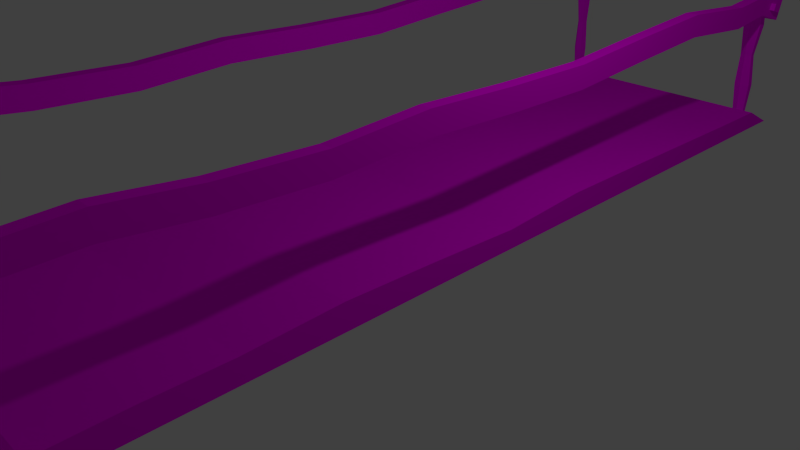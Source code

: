 # Source: Bridge.blend  (saved by Blender 2.73.0; exported with 4.5.12 LTS)
import bpy
from mathutils import Matrix  # noqa: F401  (used for matrix-valued properties, if any)

bpy.ops.wm.read_factory_settings(use_empty=True)
scene = bpy.context.scene
scene.name = 'Scene'

# ---- collections
col_collection_1 = bpy.data.collections.new('Collection 1'); scene.collection.children.link(col_collection_1)

# ---- images (referenced by path relative to the original .blend; pixels are not part of the script)
import os
ASSET_DIR = os.environ.get("B2B_ASSET_DIR", "")  # directory of the original .blend (textures are referenced by path, not embedded)
HERE = os.path.dirname(os.path.abspath(__file__))  # packed textures are extracted next to this script under _unpacked/

def load_image(name, relpath, width, height, colorspace="sRGB"):
    """Load a texture the original file referenced (path relative to the .blend, or extracted next to this script)."""
    p = next((c for c in (os.path.join(HERE, relpath), os.path.join(ASSET_DIR, relpath)) if relpath and os.path.exists(c)), "")
    if p:
        img = bpy.data.images.load(p, check_existing=True)
        img.name = name
    else:  # same state as the original file: an image datablock whose file is absent (Cycles renders it pink)
        img = bpy.data.images.new(name, width, height)
        img.source = "FILE"
        img.filepath = "//" + (relpath or name)
    img.colorspace_settings.name = colorspace
    return img
img_bridge_texture_psd_001 = load_image('Bridge_texture.psd.001', 'Bridge_texture.psd', 1024, 1024, 'sRGB')

# ---- materials (node trees are filled in below, after node groups)
mat_bridge = bpy.data.materials.new('Bridge')
mat_bridge.alpha_threshold = 0.0
mat_bridge.roughness = 0.5

# ---- material node trees
mat_bridge.use_nodes = True; mat_bridge.node_tree.nodes.clear()
_N = mat_bridge.node_tree.nodes; _L = mat_bridge.node_tree.links
n0 = _N.new('ShaderNodeOutputMaterial'); n0.name = 'Material Output'; n0.location = (300, 300)
n1 = _N.new('ShaderNodeBsdfDiffuse'); n1.name = 'Diffuse BSDF'; n1.location = (10, 300)
n2 = _N.new('ShaderNodeTexImage'); n2.name = 'Image Texture'; n2.location = (165, 121)
n2.width = 140
n2.image = img_bridge_texture_psd_001
_L.new(n1.outputs[0], n0.inputs[0])
_L.new(n2.outputs[0], n1.inputs[0])
n0.is_active_output = True

# ---- world
world_world = bpy.data.worlds.new('World'); scene.world = world_world
world_world.color = (0.05088, 0.05088, 0.05088)
world_world.use_sun_shadow = False
world_world.sun_shadow_jitter_overblur = 0.0
world_world.cycles.sampling_method = 'MANUAL'
world_world.cycles.sample_map_resolution = 256

# ---- cameras
cam_camera = bpy.data.cameras.new('Camera')
cam_camera.clip_end = 100.0
cam_camera.lens = 35.0
cam_camera.sensor_width = 32.0
cam_camera.sensor_height = 18.0
cam_camera.ortho_scale = 7.314
cam_camera.dof.focus_distance = 0.0

# ---- lights
light_lamp = bpy.data.lights.new('Lamp', 'POINT')
light_lamp.transmission_factor = 0.0
light_lamp.cutoff_distance = 30.0
light_lamp.energy = 100.0
light_lamp.shadow_buffer_clip_start = 1.001
light_lamp.shadow_soft_size = 0.1
light_lamp.shadow_maximum_resolution = 0.006
light_lamp.use_absolute_resolution = True
light_lamp.cycles.use_multiple_importance_sampling = False

# ---- meshes
me_cube_008 = bpy.data.meshes.new('Cube.008')
me_cube_008.from_pydata([(-1.298, 2.69, 5.835), (-1.302, 2.896, 4.404), (-1.303, 2.785, 3.463), (-1.304, 2.726, 2.293), (-1.305, 2.789, 1.123), (-1.307, 2.736, -0.04755), (-1.313, 2.712, -1.218), (-1.317, 2.79, -2.389), (-1.324, 2.855, -3.559), (-1.332, 2.751, -4.73), (-1.335, 2.669, -5.934), (-1.185, 2.537, -5.397), (-1.183, 2.809, -5.484), (-1.337, 2.396, -5.848), (-1.335, 2.466, -4.73), (-1.327, 2.57, -3.559), (-1.32, 2.504, -2.389), (-1.316, 2.426, -1.218), (-1.31, 2.45, -0.0478), (-1.308, 2.503, 1.122), (-1.307, 2.44, 2.293), (-1.306, 2.5, 3.463), (-1.305, 2.61, 4.403), (-1.304, 2.419, 5.745), (-1.343, 2.537, -5.4), (-1.177, 2.668, -5.932), (-1.173, 2.75, -4.73), (-1.165, 2.854, -3.56), (-1.158, 2.788, -2.389), (-1.154, 2.71, -1.219), (-1.149, 2.734, -0.04803), (-1.146, 2.787, 1.122), (-1.146, 2.724, 2.292), (-1.144, 2.783, 3.463), (-1.143, 2.894, 4.403), (-1.139, 2.688, 5.831), (-1.146, 2.417, 5.741), (-1.147, 2.609, 4.403), (-1.147, 2.498, 3.462), (-1.149, 2.438, 2.292), (-1.149, 2.502, 1.122), (-1.152, 2.449, -0.04828), (-1.157, 2.424, -1.219), (-1.162, 2.502, -2.389), (-1.168, 2.568, -3.56), (-1.177, 2.464, -4.731), (-1.178, 2.396, -5.846), (-1.342, 2.81, -5.486), (-1.155, 2.591, 5.242), (-1.148, 2.862, 5.332), (-1.313, 2.593, 5.246), (-1.307, 2.864, 5.336), (-1.339, 2.755, -5.659), (-1.337, 2.708, -5.808), (-1.178, 2.708, -5.806), (-1.181, 2.755, -5.657), (-1.182, 2.483, -5.57), (-1.18, 2.436, -5.72), (-1.339, 2.436, -5.722), (-1.341, 2.483, -5.573), (-1.151, 2.771, 5.302), (-1.153, 2.681, 5.272), (-1.177, 2.578, -5.903), (-1.178, 2.487, -5.874), (-1.175, 2.654, -4.73), (-1.176, 2.559, -4.731), (-1.166, 2.758, -3.56), (-1.167, 2.663, -3.56), (-1.16, 2.693, -2.389), (-1.161, 2.597, -2.389), (-1.155, 2.615, -1.219), (-1.156, 2.52, -1.219), (-1.15, 2.639, -0.04811), (-1.151, 2.544, -0.0482), (-1.147, 2.692, 1.122), (-1.148, 2.597, 1.122), (-1.147, 2.629, 2.292), (-1.148, 2.534, 2.292), (-1.145, 2.688, 3.463), (-1.146, 2.593, 3.462), (-1.144, 2.799, 4.403), (-1.145, 2.704, 4.403), (-1.141, 2.597, 5.801), (-1.144, 2.507, 5.771), (-1.3, 2.6, 5.805), (-1.302, 2.51, 5.775), (-1.303, 2.801, 4.404), (-1.304, 2.706, 4.404), (-1.304, 2.69, 3.463), (-1.305, 2.595, 3.463), (-1.305, 2.631, 2.293), (-1.306, 2.535, 2.293), (-1.306, 2.694, 1.123), (-1.307, 2.599, 1.123), (-1.308, 2.641, -0.04764), (-1.309, 2.545, -0.04772), (-1.314, 2.617, -1.218), (-1.315, 2.521, -1.218), (-1.318, 2.694, -2.389), (-1.319, 2.599, -2.389), (-1.325, 2.76, -3.559), (-1.326, 2.665, -3.559), (-1.333, 2.656, -4.73), (-1.334, 2.561, -4.73), (-1.336, 2.578, -5.906), (-1.336, 2.487, -5.877), (-1.184, 2.719, -5.455), (-1.184, 2.628, -5.426), (-1.342, 2.719, -5.457), (-1.343, 2.628, -5.429), (-1.309, 2.774, 5.306), (-1.311, 2.684, 5.276), (-1.179, 2.617, -5.777), (-1.179, 2.527, -5.749), (-1.181, 2.664, -5.628), (-1.182, 2.574, -5.599), (-1.34, 2.664, -5.63), (-1.34, 2.574, -5.602), (-1.338, 2.617, -5.78), (-1.338, 2.527, -5.751), (-1.379, 2.665, -5.631), (-1.379, 2.574, -5.602), (-1.377, 2.617, -5.78), (-1.377, 2.527, -5.752), (-1.31, 2.532, 5.423), (-1.307, 2.474, 5.59), (-1.145, 2.8, 5.51), (-1.142, 2.742, 5.676), (-1.149, 2.471, 5.586), (-1.152, 2.529, 5.42), (-1.301, 2.744, 5.68), (-1.304, 2.802, 5.513), (-1.144, 2.652, 5.646), (-1.147, 2.71, 5.48), (-1.146, 2.561, 5.616), (-1.149, 2.619, 5.45), (-1.306, 2.712, 5.483), (-1.303, 2.654, 5.65), (-1.308, 2.622, 5.453), (-1.305, 2.564, 5.62), (-1.356, 2.713, 5.485), (-1.353, 2.655, 5.651), (-1.358, 2.623, 5.455), (-1.355, 2.565, 5.621), (-1.072, 0.831, 5.467), (-1.104, 4.124, 5.412), (-0.9981, 0.831, 5.476), (-0.9536, 4.133, 5.43), (-0.9811, 0.831, 5.533), (-0.9189, 4.133, 5.547), (-1.038, 0.831, 5.581), (-1.035, 4.124, 5.645), (-1.112, 0.831, 5.572), (-1.186, 4.114, 5.626), (-1.129, 0.831, 5.515), (-1.22, 4.114, 5.51), (-1.082, 1.454, 5.434), (-1.086, 1.9, 5.458), (-1.075, 2.328, 5.417), (-1.085, 2.789, 5.424), (-1.079, 3.231, 5.444), (-1.072, 3.676, 5.413), (-0.9442, 3.686, 5.428), (-0.9641, 3.233, 5.458), (-0.9588, 2.818, 5.441), (-0.94, 2.33, 5.434), (-0.9967, 1.896, 5.469), (-0.9647, 1.454, 5.448), (-0.9148, 3.69, 5.527), (-0.9377, 3.236, 5.546), (-0.9292, 2.818, 5.541), (-0.9092, 2.346, 5.538), (-0.9762, 1.896, 5.538), (-0.9377, 1.454, 5.538), (-1.013, 3.684, 5.611), (-1.026, 3.238, 5.621), (-1.025, 2.789, 5.624), (-1.014, 2.36, 5.624), (-1.045, 1.9, 5.596), (-1.028, 1.454, 5.615), (-1.141, 3.673, 5.595), (-1.141, 3.236, 5.607), (-1.151, 2.761, 5.607), (-1.149, 2.358, 5.608), (-1.134, 1.904, 5.585), (-1.145, 1.454, 5.6), (-1.171, 3.67, 5.496), (-1.168, 3.233, 5.518), (-1.181, 2.761, 5.507), (-1.18, 2.342, 5.504), (-1.154, 1.904, 5.516), (-1.172, 1.454, 5.51), (-1.016, 0.831, -5.703), (-0.9611, 4.08, -5.735), (-1.025, 0.831, -5.629), (-0.9789, 4.089, -5.585), (-1.082, 0.831, -5.612), (-1.095, 4.089, -5.549), (-1.13, 0.831, -5.668), (-1.194, 4.08, -5.665), (-1.121, 0.831, -5.742), (-1.176, 4.07, -5.816), (-1.064, 0.831, -5.76), (-1.06, 4.07, -5.851), (-0.9827, 1.411, -5.713), (-1.007, 1.856, -5.717), (-0.9666, 2.284, -5.707), (-0.9736, 2.746, -5.716), (-0.9926, 3.187, -5.71), (-0.9617, 3.632, -5.703), (-0.9765, 3.642, -5.575), (-1.006, 3.189, -5.595), (-0.9897, 2.774, -5.59), (-0.9828, 2.286, -5.571), (-1.018, 1.852, -5.628), (-0.9965, 1.411, -5.596), (-1.075, 3.646, -5.545), (-1.095, 3.192, -5.568), (-1.089, 2.774, -5.56), (-1.086, 2.302, -5.54), (-1.087, 1.852, -5.607), (-1.087, 1.411, -5.568), (-1.159, 3.64, -5.643), (-1.17, 3.194, -5.656), (-1.173, 2.746, -5.655), (-1.173, 2.316, -5.644), (-1.145, 1.856, -5.675), (-1.163, 1.411, -5.658), (-1.145, 3.63, -5.772), (-1.156, 3.192, -5.771), (-1.156, 2.717, -5.781), (-1.157, 2.314, -5.78), (-1.134, 1.86, -5.764), (-1.15, 1.411, -5.776), (-1.046, 3.626, -5.801), (-1.068, 3.189, -5.798), (-1.057, 2.717, -5.812), (-1.054, 2.298, -5.811), (-1.066, 1.86, -5.785), (-1.059, 1.411, -5.803), (2.005, 2.656, 5.838), (1.998, 2.862, 4.406), (1.995, 2.751, 3.466), (1.991, 2.691, 2.296), (1.989, 2.755, 1.125), (1.984, 2.702, -0.04484), (1.976, 2.677, -1.215), (1.969, 2.755, -2.386), (1.96, 2.821, -3.556), (1.949, 2.717, -4.727), (1.943, 2.634, -5.932), (2.095, 2.503, -5.395), (2.096, 2.775, -5.481), (1.942, 2.362, -5.845), (1.946, 2.432, -4.727), (1.957, 2.536, -3.557), (1.966, 2.47, -2.386), (1.972, 2.392, -1.216), (1.98, 2.416, -0.04509), (1.985, 2.469, 1.125), (1.988, 2.406, 2.295), (1.992, 2.466, 3.466), (1.995, 2.576, 4.406), (1.999, 2.385, 5.748), (1.936, 2.503, -5.397), (2.102, 2.634, -5.929), (2.108, 2.715, -4.728), (2.119, 2.819, -3.557), (2.127, 2.754, -2.387), (2.134, 2.676, -1.216), (2.142, 2.7, -0.04565), (2.147, 2.753, 1.125), (2.15, 2.69, 2.295), (2.154, 2.749, 3.465), (2.157, 2.86, 4.406), (2.164, 2.653, 5.834), (2.157, 2.383, 5.744), (2.153, 2.574, 4.405), (2.151, 2.464, 3.465), (2.147, 2.404, 2.295), (2.144, 2.467, 1.124), (2.139, 2.414, -0.0459), (2.131, 2.39, -1.216), (2.124, 2.468, -2.387), (2.115, 2.534, -3.557), (2.104, 2.43, -4.728), (2.101, 2.362, -5.843), (1.938, 2.775, -5.483), (2.147, 2.557, 5.245), (2.154, 2.827, 5.335), (1.988, 2.559, 5.249), (1.995, 2.83, 5.339), (1.991, 2.517, 5.37), (1.994, 2.459, 5.537), (2.156, 2.785, 5.456), (2.159, 2.727, 5.622), (2.153, 2.456, 5.532), (2.149, 2.514, 5.366), (2.001, 2.73, 5.627), (1.998, 2.788, 5.46), (2.151, 2.737, 5.305), (2.149, 2.647, 5.275), (2.102, 2.543, -5.901), (2.101, 2.453, -5.872), (2.107, 2.62, -4.728), (2.105, 2.525, -4.728), (2.117, 2.724, -3.557), (2.116, 2.629, -3.557), (2.126, 2.658, -2.387), (2.125, 2.563, -2.387), (2.133, 2.58, -1.216), (2.132, 2.485, -1.216), (2.141, 2.605, -0.04573), (2.14, 2.509, -0.04581), (2.146, 2.658, 1.125), (2.145, 2.562, 1.124), (2.149, 2.594, 2.295), (2.148, 2.499, 2.295), (2.153, 2.654, 3.465), (2.152, 2.559, 3.465), (2.156, 2.765, 4.406), (2.155, 2.67, 4.405), (2.162, 2.563, 5.804), (2.159, 2.473, 5.774), (2.003, 2.566, 5.808), (2.001, 2.475, 5.778), (1.997, 2.767, 4.406), (1.996, 2.671, 4.406), (1.994, 2.656, 3.466), (1.993, 2.561, 3.466), (1.99, 2.596, 2.296), (1.989, 2.501, 2.295), (1.988, 2.659, 1.125), (1.986, 2.564, 1.125), (1.983, 2.606, -0.04493), (1.981, 2.511, -0.04501), (1.975, 2.582, -1.215), (1.974, 2.487, -1.216), (1.968, 2.66, -2.386), (1.967, 2.565, -2.386), (1.959, 2.726, -3.556), (1.958, 2.631, -3.557), (1.948, 2.622, -4.727), (1.947, 2.527, -4.727), (1.943, 2.544, -5.903), (1.943, 2.453, -5.874), (2.096, 2.685, -5.452), (2.095, 2.594, -5.424), (1.937, 2.685, -5.454), (1.937, 2.594, -5.426), (1.993, 2.74, 5.309), (1.991, 2.649, 5.279), (2.154, 2.695, 5.426), (2.152, 2.604, 5.396), (2.157, 2.637, 5.592), (2.155, 2.546, 5.562), (1.999, 2.639, 5.597), (1.996, 2.549, 5.567), (1.995, 2.697, 5.43), (1.993, 2.607, 5.4), (2.2, 2.695, 5.426), (2.198, 2.604, 5.396), (2.203, 2.637, 5.592), (2.201, 2.546, 5.562), (1.94, 2.725, -5.642), (1.942, 2.678, -5.792), (2.1, 2.678, -5.79), (2.098, 2.725, -5.64), (2.097, 2.453, -5.554), (2.099, 2.406, -5.704), (1.94, 2.406, -5.706), (1.938, 2.453, -5.556), (2.098, 2.634, -5.612), (2.1, 2.587, -5.761), (2.097, 2.544, -5.583), (2.099, 2.497, -5.732), (1.941, 2.588, -5.763), (1.939, 2.635, -5.614), (1.941, 2.497, -5.734), (1.939, 2.544, -5.585), (2.162, 2.634, -5.612), (2.164, 2.587, -5.761), (2.162, 2.544, -5.583), (2.163, 2.497, -5.732), (1.853, 0.831, -5.734), (1.838, 4.081, -5.796), (1.922, 0.831, -5.704), (1.977, 4.09, -5.735), (1.922, 0.831, -5.645), (1.977, 4.09, -5.614), (1.853, 0.831, -5.615), (1.838, 4.081, -5.553), (1.785, 0.831, -5.645), (1.699, 4.071, -5.614), (1.785, 0.831, -5.704), (1.699, 4.071, -5.735), (1.853, 1.412, -5.769), (1.843, 1.857, -5.746), (1.864, 2.285, -5.782), (1.853, 2.747, -5.778), (1.853, 3.188, -5.758), (1.869, 3.633, -5.786), (1.987, 3.643, -5.735), (1.959, 3.19, -5.712), (1.969, 2.775, -5.726), (1.989, 2.287, -5.728), (1.925, 1.853, -5.71), (1.962, 1.412, -5.722), (1.987, 3.647, -5.632), (1.959, 3.193, -5.62), (1.969, 2.775, -5.623), (1.989, 2.303, -5.62), (1.925, 1.853, -5.639), (1.962, 1.412, -5.627), (1.869, 3.641, -5.58), (1.853, 3.195, -5.574), (1.853, 2.747, -5.571), (1.864, 2.317, -5.566), (1.843, 1.857, -5.603), (1.853, 1.412, -5.58), (1.75, 3.631, -5.631), (1.747, 3.193, -5.62), (1.738, 2.718, -5.623), (1.739, 2.315, -5.621), (1.76, 1.861, -5.639), (1.745, 1.412, -5.627), (1.75, 3.627, -5.734), (1.747, 3.19, -5.712), (1.738, 2.718, -5.726), (1.739, 2.299, -5.729), (1.76, 1.861, -5.71), (1.745, 1.412, -5.722), (1.913, 0.831, 5.47), (1.932, 4.116, 5.409), (1.956, 0.831, 5.531), (2.02, 4.126, 5.533), (1.925, 0.831, 5.582), (1.956, 4.126, 5.637), (1.851, 0.831, 5.572), (1.806, 4.116, 5.617), (1.808, 0.831, 5.511), (1.719, 4.107, 5.493), (1.839, 0.831, 5.46), (1.782, 4.107, 5.389), (1.931, 1.447, 5.44), (1.91, 1.892, 5.454), (1.947, 2.321, 5.434), (1.936, 2.782, 5.432), (1.926, 3.224, 5.449), (1.953, 3.668, 5.433), (2.028, 3.678, 5.539), (1.992, 3.225, 5.544), (2.008, 2.81, 5.537), (2.026, 2.323, 5.546), (1.962, 1.888, 5.527), (1.999, 1.447, 5.537), (1.974, 3.682, 5.627), (1.944, 3.229, 5.623), (1.954, 2.81, 5.625), (1.97, 2.339, 5.638), (1.925, 1.888, 5.589), (1.95, 1.447, 5.617), (1.846, 3.676, 5.61), (1.83, 3.231, 5.607), (1.828, 2.782, 5.61), (1.835, 2.353, 5.619), (1.836, 1.892, 5.577), (1.833, 1.447, 5.601), (1.771, 3.666, 5.504), (1.763, 3.229, 5.512), (1.756, 2.753, 5.505), (1.757, 2.351, 5.507), (1.784, 1.896, 5.503), (1.765, 1.447, 5.505), (1.825, 3.662, 5.416), (1.811, 3.225, 5.433), (1.81, 2.753, 5.416), (1.813, 2.335, 5.415), (1.821, 1.896, 5.442), (1.814, 1.447, 5.424), (-1.28, 0.831, 5.721), (-1.28, 1.137, 4.321), (-1.28, 1.123, 3.38), (-1.28, 1.163, 2.21), (-1.28, 1.124, 1.039), (-1.28, 1.07, -0.131), (-1.28, 1.138, -1.301), (-1.28, 1.122, -2.472), (-1.28, 1.101, -3.642), (-1.28, 1.081, -4.812), (-1.28, 0.831, -5.983), (2.13, 0.831, -5.513), (2.13, 1.075, -5.513), (-1.28, 0.831, -5.983), (-1.28, 0.831, -4.812), (-1.28, 0.831, -3.642), (-1.28, 0.831, -2.472), (-1.28, 0.831, -1.301), (-1.28, 0.831, -0.131), (-1.28, 0.831, 1.039), (-1.28, 0.831, 2.21), (-1.28, 0.831, 3.38), (-1.28, 0.831, 4.321), (-1.28, 0.831, 5.721), (-1.28, 0.831, -5.513), (2.13, 0.831, -5.983), (2.13, 1.081, -4.812), (2.13, 1.101, -3.642), (2.13, 1.122, -2.472), (2.13, 1.138, -1.301), (2.13, 1.07, -0.131), (2.13, 1.124, 1.039), (2.13, 1.163, 2.21), (2.13, 1.123, 3.38), (2.13, 1.137, 4.321), (2.13, 0.831, 5.721), (2.13, 0.831, 5.721), (2.13, 0.831, 4.321), (2.13, 0.831, 3.38), (2.13, 0.831, 2.21), (2.13, 0.831, 1.039), (2.13, 0.831, -0.131), (2.13, 0.831, -1.301), (2.13, 0.831, -2.472), (2.13, 0.831, -3.642), (2.13, 0.831, -4.812), (2.13, 0.831, -5.983), (-1.28, 1.075, -5.513), (2.13, 0.831, 5.193), (2.13, 1.127, 5.193), (-1.28, 0.831, 5.193), (-1.28, 1.127, 5.193)], [], [(63, 46, 13, 105), (49, 34, 1, 51), (34, 33, 2, 1), (33, 32, 3, 2), (32, 31, 4, 3), (31, 30, 5, 4), (30, 29, 6, 5), (29, 28, 7, 6), (28, 27, 8, 7), (27, 26, 9, 8), (54, 25, 10, 53), (14, 24, 11, 45), (50, 22, 37, 48), (22, 21, 38, 37), (21, 20, 39, 38), (20, 19, 40, 39), (19, 18, 41, 40), (18, 17, 42, 41), (17, 16, 43, 42), (16, 15, 44, 43), (15, 14, 45, 44), (58, 13, 46, 57), (124, 50, 48, 129), (81, 61, 48, 37), (138, 111, 50, 124), (107, 65, 45, 11), (65, 67, 44, 45), (67, 69, 43, 44), (69, 71, 42, 43), (71, 73, 41, 42), (73, 75, 40, 41), (75, 77, 39, 40), (77, 79, 38, 39), (79, 81, 37, 38), (134, 83, 36, 128), (111, 87, 22, 50), (87, 89, 21, 22), (89, 91, 20, 21), (91, 93, 19, 20), (93, 95, 18, 19), (95, 97, 17, 18), (97, 99, 16, 17), (99, 101, 15, 16), (101, 103, 14, 15), (119, 105, 13, 58), (26, 12, 47, 9), (83, 85, 23, 36), (115, 107, 11, 56), (126, 49, 51, 131), (103, 109, 24, 14), (63, 113, 57, 46), (113, 115, 56, 57), (109, 117, 59, 24), (117, 119, 58, 59), (24, 59, 56, 11), (59, 58, 57, 56), (12, 55, 52, 47), (55, 54, 53, 52), (52, 53, 118, 116), (119, 117, 121, 123), (47, 52, 116, 108), (108, 116, 117, 109), (54, 55, 114, 112), (112, 114, 115, 113), (25, 54, 112, 62), (62, 112, 113, 63), (9, 47, 108, 102), (102, 108, 109, 103), (55, 12, 106, 114), (114, 106, 107, 115), (35, 0, 84, 82), (82, 84, 85, 83), (53, 10, 104, 118), (118, 104, 105, 119), (8, 9, 102, 100), (100, 102, 103, 101), (7, 8, 100, 98), (98, 100, 101, 99), (6, 7, 98, 96), (96, 98, 99, 97), (5, 6, 96, 94), (94, 96, 97, 95), (4, 5, 94, 92), (92, 94, 95, 93), (3, 4, 92, 90), (90, 92, 93, 91), (2, 3, 90, 88), (88, 90, 91, 89), (1, 2, 88, 86), (86, 88, 89, 87), (51, 1, 86, 110), (110, 86, 87, 111), (127, 35, 82, 132), (132, 82, 83, 134), (33, 34, 80, 78), (78, 80, 81, 79), (32, 33, 78, 76), (76, 78, 79, 77), (31, 32, 76, 74), (74, 76, 77, 75), (30, 31, 74, 72), (72, 74, 75, 73), (29, 30, 72, 70), (70, 72, 73, 71), (28, 29, 70, 68), (68, 70, 71, 69), (27, 28, 68, 66), (66, 68, 69, 67), (26, 27, 66, 64), (64, 66, 67, 65), (12, 26, 64, 106), (106, 64, 65, 107), (131, 51, 110, 136), (136, 110, 111, 138), (34, 49, 60, 80), (80, 60, 61, 81), (25, 62, 104, 10), (62, 63, 105, 104), (120, 122, 123, 121), (116, 118, 122, 120), (118, 119, 123, 122), (117, 116, 120, 121), (84, 137, 139, 85), (136, 138, 142, 140), (0, 130, 137, 84), (130, 131, 136, 137), (60, 133, 135, 61), (133, 132, 134, 135), (49, 126, 133, 60), (126, 127, 132, 133), (35, 127, 130, 0), (127, 126, 131, 130), (61, 135, 129, 48), (135, 134, 128, 129), (85, 139, 125, 23), (139, 138, 124, 125), (23, 125, 128, 36), (125, 124, 129, 128), (141, 140, 142, 143), (139, 137, 141, 143), (138, 139, 143, 142), (137, 136, 140, 141), (161, 145, 147, 162), (162, 147, 149, 168), (168, 149, 151, 174), (174, 151, 153, 180), (147, 145, 155, 153, 151, 149), (186, 155, 145, 161), (180, 153, 155, 186), (144, 146, 148, 150, 152, 154), (152, 185, 191, 154), (185, 184, 190, 191), (184, 183, 189, 190), (183, 182, 188, 189), (182, 181, 187, 188), (181, 180, 186, 187), (154, 191, 156, 144), (191, 190, 157, 156), (190, 189, 158, 157), (189, 188, 159, 158), (188, 187, 160, 159), (187, 186, 161, 160), (150, 179, 185, 152), (179, 178, 184, 185), (178, 177, 183, 184), (177, 176, 182, 183), (176, 175, 181, 182), (175, 174, 180, 181), (148, 173, 179, 150), (173, 172, 178, 179), (172, 171, 177, 178), (171, 170, 176, 177), (170, 169, 175, 176), (169, 168, 174, 175), (146, 167, 173, 148), (167, 166, 172, 173), (166, 165, 171, 172), (165, 164, 170, 171), (164, 163, 169, 170), (163, 162, 168, 169), (144, 156, 167, 146), (156, 157, 166, 167), (157, 158, 165, 166), (158, 159, 164, 165), (159, 160, 163, 164), (160, 161, 162, 163), (209, 193, 195, 210), (210, 195, 197, 216), (216, 197, 199, 222), (222, 199, 201, 228), (195, 193, 203, 201, 199, 197), (234, 203, 193, 209), (228, 201, 203, 234), (192, 194, 196, 198, 200, 202), (200, 233, 239, 202), (233, 232, 238, 239), (232, 231, 237, 238), (231, 230, 236, 237), (230, 229, 235, 236), (229, 228, 234, 235), (202, 239, 204, 192), (239, 238, 205, 204), (238, 237, 206, 205), (237, 236, 207, 206), (236, 235, 208, 207), (235, 234, 209, 208), (198, 227, 233, 200), (227, 226, 232, 233), (226, 225, 231, 232), (225, 224, 230, 231), (224, 223, 229, 230), (223, 222, 228, 229), (196, 221, 227, 198), (221, 220, 226, 227), (220, 219, 225, 226), (219, 218, 224, 225), (218, 217, 223, 224), (217, 216, 222, 223), (194, 215, 221, 196), (215, 214, 220, 221), (214, 213, 219, 220), (213, 212, 218, 219), (212, 211, 217, 218), (211, 210, 216, 217), (192, 204, 215, 194), (204, 205, 214, 215), (205, 206, 213, 214), (206, 207, 212, 213), (207, 208, 211, 212), (208, 209, 210, 211), (303, 286, 253, 345), (289, 274, 241, 291), (274, 273, 242, 241), (273, 272, 243, 242), (272, 271, 244, 243), (271, 270, 245, 244), (270, 269, 246, 245), (269, 268, 247, 246), (268, 267, 248, 247), (267, 266, 249, 248), (366, 265, 250, 365), (254, 264, 251, 285), (290, 262, 277, 288), (262, 261, 278, 277), (261, 260, 279, 278), (260, 259, 280, 279), (259, 258, 281, 280), (258, 257, 282, 281), (257, 256, 283, 282), (256, 255, 284, 283), (255, 254, 285, 284), (370, 253, 286, 369), (292, 290, 288, 297), (321, 301, 288, 277), (359, 351, 290, 292), (347, 305, 285, 251), (305, 307, 284, 285), (307, 309, 283, 284), (309, 311, 282, 283), (311, 313, 281, 282), (313, 315, 280, 281), (315, 317, 279, 280), (317, 319, 278, 279), (319, 321, 277, 278), (355, 323, 276, 296), (351, 327, 262, 290), (327, 329, 261, 262), (329, 331, 260, 261), (331, 333, 259, 260), (333, 335, 258, 259), (335, 337, 257, 258), (337, 339, 256, 257), (339, 341, 255, 256), (341, 343, 254, 255), (378, 345, 253, 370), (266, 252, 287, 249), (323, 325, 263, 276), (374, 347, 251, 368), (294, 289, 291, 299), (343, 349, 264, 254), (275, 295, 298, 240), (295, 294, 299, 298), (301, 353, 297, 288), (353, 355, 296, 297), (325, 357, 293, 263), (357, 359, 292, 293), (263, 293, 296, 276), (293, 292, 297, 296), (298, 299, 358, 356), (356, 358, 359, 357), (240, 298, 356, 324), (324, 356, 357, 325), (294, 295, 354, 352), (355, 353, 361, 363), (289, 294, 352, 300), (300, 352, 353, 301), (249, 287, 348, 342), (342, 348, 349, 343), (367, 252, 346, 372), (372, 346, 347, 374), (275, 240, 324, 322), (322, 324, 325, 323), (365, 250, 344, 376), (376, 344, 345, 378), (248, 249, 342, 340), (340, 342, 343, 341), (247, 248, 340, 338), (338, 340, 341, 339), (246, 247, 338, 336), (336, 338, 339, 337), (245, 246, 336, 334), (334, 336, 337, 335), (244, 245, 334, 332), (332, 334, 335, 333), (243, 244, 332, 330), (330, 332, 333, 331), (242, 243, 330, 328), (328, 330, 331, 329), (241, 242, 328, 326), (326, 328, 329, 327), (291, 241, 326, 350), (350, 326, 327, 351), (295, 275, 322, 354), (354, 322, 323, 355), (273, 274, 320, 318), (318, 320, 321, 319), (272, 273, 318, 316), (316, 318, 319, 317), (271, 272, 316, 314), (314, 316, 317, 315), (270, 271, 314, 312), (312, 314, 315, 313), (269, 270, 312, 310), (310, 312, 313, 311), (268, 269, 310, 308), (308, 310, 311, 309), (267, 268, 308, 306), (306, 308, 309, 307), (266, 267, 306, 304), (304, 306, 307, 305), (252, 266, 304, 346), (346, 304, 305, 347), (299, 291, 350, 358), (358, 350, 351, 359), (274, 289, 300, 320), (320, 300, 301, 321), (265, 302, 344, 250), (302, 303, 345, 344), (360, 362, 363, 361), (352, 354, 362, 360), (354, 355, 363, 362), (353, 352, 360, 361), (348, 377, 379, 349), (377, 376, 378, 379), (287, 364, 377, 348), (364, 365, 376, 377), (302, 373, 375, 303), (372, 374, 382, 380), (265, 366, 373, 302), (366, 367, 372, 373), (303, 375, 369, 286), (375, 374, 368, 369), (349, 379, 371, 264), (379, 378, 370, 371), (264, 371, 368, 251), (371, 370, 369, 368), (252, 367, 364, 287), (367, 366, 365, 364), (381, 380, 382, 383), (375, 373, 381, 383), (374, 375, 383, 382), (373, 372, 380, 381), (401, 385, 387, 402), (402, 387, 389, 408), (408, 389, 391, 414), (414, 391, 393, 420), (387, 385, 395, 393, 391, 389), (426, 395, 385, 401), (420, 393, 395, 426), (384, 386, 388, 390, 392, 394), (392, 425, 431, 394), (425, 424, 430, 431), (424, 423, 429, 430), (423, 422, 428, 429), (422, 421, 427, 428), (421, 420, 426, 427), (394, 431, 396, 384), (431, 430, 397, 396), (430, 429, 398, 397), (429, 428, 399, 398), (428, 427, 400, 399), (427, 426, 401, 400), (390, 419, 425, 392), (419, 418, 424, 425), (418, 417, 423, 424), (417, 416, 422, 423), (416, 415, 421, 422), (415, 414, 420, 421), (388, 413, 419, 390), (413, 412, 418, 419), (412, 411, 417, 418), (411, 410, 416, 417), (410, 409, 415, 416), (409, 408, 414, 415), (386, 407, 413, 388), (407, 406, 412, 413), (406, 405, 411, 412), (405, 404, 410, 411), (404, 403, 409, 410), (403, 402, 408, 409), (384, 396, 407, 386), (396, 397, 406, 407), (397, 398, 405, 406), (398, 399, 404, 405), (399, 400, 403, 404), (400, 401, 402, 403), (449, 433, 435, 450), (450, 435, 437, 456), (456, 437, 439, 462), (462, 439, 441, 468), (435, 433, 443, 441, 439, 437), (474, 443, 433, 449), (468, 441, 443, 474), (432, 434, 436, 438, 440, 442), (440, 473, 479, 442), (473, 472, 478, 479), (472, 471, 477, 478), (471, 470, 476, 477), (470, 469, 475, 476), (469, 468, 474, 475), (442, 479, 444, 432), (479, 478, 445, 444), (478, 477, 446, 445), (477, 476, 447, 446), (476, 475, 448, 447), (475, 474, 449, 448), (438, 467, 473, 440), (467, 466, 472, 473), (466, 465, 471, 472), (465, 464, 470, 471), (464, 463, 469, 470), (463, 462, 468, 469), (436, 461, 467, 438), (461, 460, 466, 467), (460, 459, 465, 466), (459, 458, 464, 465), (458, 457, 463, 464), (457, 456, 462, 463), (434, 455, 461, 436), (455, 454, 460, 461), (454, 453, 459, 460), (453, 452, 458, 459), (452, 451, 457, 458), (451, 450, 456, 457), (432, 444, 455, 434), (444, 445, 454, 455), (445, 446, 453, 454), (446, 447, 452, 453), (447, 448, 451, 452), (448, 449, 450, 451), (505, 526, 493, 490), (529, 514, 481, 531), (514, 513, 482, 481), (513, 512, 483, 482), (512, 511, 484, 483), (511, 510, 485, 484), (510, 509, 486, 485), (509, 508, 487, 486), (508, 507, 488, 487), (507, 506, 489, 488), (492, 505, 490, 527), (494, 504, 491, 525), (530, 502, 517, 528), (502, 501, 518, 517), (501, 500, 519, 518), (500, 499, 520, 519), (499, 498, 521, 520), (498, 497, 522, 521), (497, 496, 523, 522), (496, 495, 524, 523), (495, 494, 525, 524), (504, 493, 526, 491), (503, 530, 528, 516), (514, 529, 528, 517), (480, 531, 530, 503), (492, 506, 525, 491), (506, 507, 524, 525), (507, 508, 523, 524), (508, 509, 522, 523), (509, 510, 521, 522), (510, 511, 520, 521), (511, 512, 519, 520), (512, 513, 518, 519), (513, 514, 517, 518), (529, 515, 516, 528), (531, 481, 502, 530), (481, 482, 501, 502), (482, 483, 500, 501), (483, 484, 499, 500), (484, 485, 498, 499), (485, 486, 497, 498), (486, 487, 496, 497), (487, 488, 495, 496), (488, 489, 494, 495), (527, 490, 493, 504), (506, 492, 527, 489), (515, 480, 503, 516), (505, 492, 491, 526), (515, 529, 531, 480), (489, 527, 504, 494)])
_uv = me_cube_008.uv_layers.new(name='UVMap')
_uv.uv.foreach_set('vector', [0.05464, 0.7833, 0.05464, 0.7772, 0.06415, 0.7771, 0.06415, 0.7833, 0.9702, 0.7481, 0.9698, 0.6863, 0.9793, 0.6863, 0.9797, 0.7483, 0.9698, 0.6863, 0.9697, 0.6238, 0.9792, 0.6238, 0.9793, 0.6863, 0.9697, 0.6238, 0.9696, 0.546, 0.9791, 0.546, 0.9792, 0.6238, 0.9696, 0.546, 0.9695, 0.4682, 0.979, 0.4682, 0.9791, 0.546, 0.9695, 0.4682, 0.9694, 0.3905, 0.9789, 0.3905, 0.979, 0.4682, 0.9694, 0.3905, 0.9695, 0.3128, 0.979, 0.3128, 0.9789, 0.3905, 0.9695, 0.3128, 0.9695, 0.2351, 0.979, 0.2351, 0.979, 0.3128, 0.9695, 0.2351, 0.9696, 0.1575, 0.9791, 0.1575, 0.979, 0.2351, 0.9696, 0.1575, 0.9698, 0.07988, 0.9793, 0.07988, 0.9791, 0.1575, 0.9698, 0.008539, 0.9696, 0.0001908, 0.9791, 0.0, 0.9793, 0.008348, 0.9895, 0.6902, 0.9898, 0.7355, 0.9803, 0.7353, 0.98, 0.6902, 0.9898, 0.03184, 0.9893, 0.08501, 0.9798, 0.08501, 0.9803, 0.03208, 0.9893, 0.08501, 0.9893, 0.146, 0.9798, 0.146, 0.9798, 0.08501, 0.9893, 0.146, 0.9893, 0.2222, 0.9797, 0.2222, 0.9798, 0.146, 0.9893, 0.2222, 0.9892, 0.2978, 0.9797, 0.2978, 0.9797, 0.2222, 0.9892, 0.2978, 0.9892, 0.3746, 0.9797, 0.3746, 0.9797, 0.2978, 0.9892, 0.3746, 0.9892, 0.4531, 0.9797, 0.4531, 0.9797, 0.3746, 0.9892, 0.4531, 0.9893, 0.5309, 0.9798, 0.5309, 0.9797, 0.4531, 0.9893, 0.5309, 0.9894, 0.61, 0.9799, 0.61, 0.9798, 0.5309, 0.9894, 0.61, 0.9895, 0.6902, 0.98, 0.6902, 0.9799, 0.61, 0.9895, 0.7574, 0.9893, 0.766, 0.9798, 0.7658, 0.98, 0.7572, 0.9896, 0.02053, 0.9898, 0.03184, 0.9803, 0.03208, 0.9801, 0.02076, 0.6491, 0.09486, 0.6727, 0.03709, 0.6781, 0.03907, 0.6548, 0.09485, 0.4904, 0.7561, 0.4867, 0.7443, 0.4921, 0.7423, 0.4958, 0.7541, 0.6746, 0.7474, 0.6645, 0.7012, 0.6702, 0.7012, 0.68, 0.7455, 0.6645, 0.7012, 0.6383, 0.6235, 0.644, 0.6235, 0.6702, 0.7012, 0.6383, 0.6235, 0.6222, 0.5459, 0.6279, 0.5458, 0.644, 0.6235, 0.6222, 0.5459, 0.6176, 0.4682, 0.6233, 0.4681, 0.6279, 0.5458, 0.6176, 0.4682, 0.6069, 0.3905, 0.6126, 0.3905, 0.6233, 0.4681, 0.6069, 0.3905, 0.6119, 0.3128, 0.6176, 0.3127, 0.6126, 0.3905, 0.6119, 0.3128, 0.628, 0.235, 0.6337, 0.235, 0.6176, 0.3127, 0.628, 0.235, 0.6384, 0.1573, 0.6441, 0.1573, 0.6337, 0.235, 0.6384, 0.1573, 0.6491, 0.09486, 0.6548, 0.09485, 0.6441, 0.1573, 0.6799, 0.01428, 0.6831, 0.003959, 0.6885, 0.005939, 0.6853, 0.01626, 0.4867, 0.7443, 0.4631, 0.6863, 0.4688, 0.6863, 0.4921, 0.7423, 0.4631, 0.6863, 0.4524, 0.6238, 0.4581, 0.6238, 0.4688, 0.6863, 0.4524, 0.6238, 0.442, 0.5461, 0.4477, 0.5461, 0.4581, 0.6238, 0.442, 0.5461, 0.4259, 0.4684, 0.4316, 0.4684, 0.4477, 0.5461, 0.4259, 0.4684, 0.4209, 0.3907, 0.4266, 0.3907, 0.4316, 0.4684, 0.4209, 0.3907, 0.4316, 0.313, 0.4373, 0.313, 0.4266, 0.3907, 0.4316, 0.313, 0.4361, 0.2353, 0.4418, 0.2353, 0.4373, 0.313, 0.4361, 0.2353, 0.4522, 0.1576, 0.4579, 0.1576, 0.4418, 0.2353, 0.4522, 0.1576, 0.4784, 0.07994, 0.4841, 0.07994, 0.4579, 0.1576, 0.4947, 0.01219, 0.4971, 0.003834, 0.5025, 0.005752, 0.5001, 0.01411, 0.9698, 0.07988, 0.9702, 0.02991, 0.9797, 0.02972, 0.9793, 0.07988, 0.08316, 0.7893, 0.09267, 0.7894, 0.09267, 0.7955, 0.08316, 0.7954, 0.6779, 0.7589, 0.6746, 0.7474, 0.68, 0.7455, 0.6833, 0.7569, 0.97, 0.7599, 0.9702, 0.7481, 0.9797, 0.7483, 0.9795, 0.7601, 0.4784, 0.07994, 0.4886, 0.03359, 0.494, 0.03551, 0.4841, 0.07994, 0.6831, 0.7771, 0.6807, 0.7688, 0.6861, 0.7669, 0.6885, 0.7752, 0.6807, 0.7688, 0.6779, 0.7589, 0.6833, 0.7569, 0.6861, 0.7669, 0.4886, 0.03359, 0.4919, 0.02211, 0.4973, 0.02403, 0.494, 0.03551, 0.4919, 0.02211, 0.4947, 0.01219, 0.5001, 0.01411, 0.4973, 0.02403, 0.9898, 0.7355, 0.9896, 0.7473, 0.9801, 0.7471, 0.9803, 0.7353, 0.9896, 0.7473, 0.9895, 0.7574, 0.98, 0.7572, 0.9801, 0.7471, 0.9702, 0.02991, 0.97, 0.01845, 0.9795, 0.01826, 0.9797, 0.02972, 0.97, 0.01845, 0.9698, 0.008539, 0.9793, 0.008348, 0.9795, 0.01826, 0.481, 0.01828, 0.4838, 0.008357, 0.4893, 0.01027, 0.4864, 0.02019, 0.1607, 0.7771, 0.1607, 0.7873, 0.1584, 0.7873, 0.1584, 0.7771, 0.4777, 0.02976, 0.481, 0.01828, 0.4864, 0.02019, 0.4831, 0.03167, 0.4831, 0.03167, 0.4864, 0.02019, 0.4919, 0.02211, 0.4886, 0.03359, 0.6698, 0.7726, 0.667, 0.7627, 0.6724, 0.7608, 0.6753, 0.7707, 0.6753, 0.7707, 0.6724, 0.7608, 0.6779, 0.7589, 0.6807, 0.7688, 0.6722, 0.781, 0.6698, 0.7726, 0.6753, 0.7707, 0.6776, 0.779, 0.6776, 0.779, 0.6753, 0.7707, 0.6807, 0.7688, 0.6831, 0.7771, 0.467, 0.07993, 0.4777, 0.02976, 0.4831, 0.03167, 0.4727, 0.07993, 0.4727, 0.07993, 0.4831, 0.03167, 0.4886, 0.03359, 0.4784, 0.07994, 0.667, 0.7627, 0.6637, 0.7512, 0.6691, 0.7493, 0.6724, 0.7608, 0.6724, 0.7608, 0.6691, 0.7493, 0.6746, 0.7474, 0.6779, 0.7589, 0.08316, 0.7771, 0.09267, 0.7772, 0.09267, 0.7833, 0.08316, 0.7832, 0.08316, 0.7832, 0.09267, 0.7833, 0.09267, 0.7894, 0.08316, 0.7893, 0.4838, 0.008357, 0.4862, 0.0, 0.4916, 0.001917, 0.4893, 0.01027, 0.4893, 0.01027, 0.4916, 0.001917, 0.4971, 0.003834, 0.4947, 0.01219, 0.4408, 0.1576, 0.467, 0.07993, 0.4727, 0.07993, 0.4465, 0.1576, 0.4465, 0.1576, 0.4727, 0.07993, 0.4784, 0.07994, 0.4522, 0.1576, 0.4247, 0.2353, 0.4408, 0.1576, 0.4465, 0.1576, 0.4304, 0.2353, 0.4304, 0.2353, 0.4465, 0.1576, 0.4522, 0.1576, 0.4361, 0.2353, 0.4202, 0.313, 0.4247, 0.2353, 0.4304, 0.2353, 0.4259, 0.313, 0.4259, 0.313, 0.4304, 0.2353, 0.4361, 0.2353, 0.4316, 0.313, 0.4095, 0.3907, 0.4202, 0.313, 0.4259, 0.313, 0.4152, 0.3907, 0.4152, 0.3907, 0.4259, 0.313, 0.4316, 0.313, 0.4209, 0.3907, 0.4145, 0.4684, 0.4095, 0.3907, 0.4152, 0.3907, 0.4202, 0.4684, 0.4202, 0.4684, 0.4152, 0.3907, 0.4209, 0.3907, 0.4259, 0.4684, 0.4306, 0.5461, 0.4145, 0.4684, 0.4202, 0.4684, 0.4363, 0.5461, 0.4363, 0.5461, 0.4202, 0.4684, 0.4259, 0.4684, 0.442, 0.5461, 0.441, 0.6238, 0.4306, 0.5461, 0.4363, 0.5461, 0.4467, 0.6238, 0.4467, 0.6238, 0.4363, 0.5461, 0.442, 0.5461, 0.4524, 0.6238, 0.4517, 0.6863, 0.441, 0.6238, 0.4467, 0.6238, 0.4574, 0.6863, 0.4574, 0.6863, 0.4467, 0.6238, 0.4524, 0.6238, 0.4631, 0.6863, 0.4759, 0.7482, 0.4517, 0.6863, 0.4574, 0.6863, 0.4813, 0.7463, 0.4813, 0.7463, 0.4574, 0.6863, 0.4631, 0.6863, 0.4867, 0.7443, 0.669, 0.01032, 0.6723, 0.0, 0.6777, 0.00198, 0.6745, 0.0123, 0.6745, 0.0123, 0.6777, 0.00198, 0.6831, 0.003959, 0.6799, 0.01428, 0.627, 0.1573, 0.6377, 0.09487, 0.6434, 0.09486, 0.6327, 0.1573, 0.6327, 0.1573, 0.6434, 0.09486, 0.6491, 0.09486, 0.6384, 0.1573, 0.6166, 0.235, 0.627, 0.1573, 0.6327, 0.1573, 0.6223, 0.235, 0.6223, 0.235, 0.6327, 0.1573, 0.6384, 0.1573, 0.628, 0.235, 0.6005, 0.3128, 0.6166, 0.235, 0.6223, 0.235, 0.6062, 0.3128, 0.6062, 0.3128, 0.6223, 0.235, 0.628, 0.235, 0.6119, 0.3128, 0.5955, 0.3905, 0.6005, 0.3128, 0.6062, 0.3128, 0.6012, 0.3905, 0.6012, 0.3905, 0.6062, 0.3128, 0.6119, 0.3128, 0.6069, 0.3905, 0.6062, 0.4682, 0.5955, 0.3905, 0.6012, 0.3905, 0.6119, 0.4682, 0.6119, 0.4682, 0.6012, 0.3905, 0.6069, 0.3905, 0.6176, 0.4682, 0.6108, 0.5459, 0.6062, 0.4682, 0.6119, 0.4682, 0.6165, 0.5459, 0.6165, 0.5459, 0.6119, 0.4682, 0.6176, 0.4682, 0.6222, 0.5459, 0.6269, 0.6235, 0.6108, 0.5459, 0.6165, 0.5459, 0.6326, 0.6235, 0.6326, 0.6235, 0.6165, 0.5459, 0.6222, 0.5459, 0.6383, 0.6235, 0.6531, 0.7012, 0.6269, 0.6235, 0.6326, 0.6235, 0.6588, 0.7012, 0.6588, 0.7012, 0.6326, 0.6235, 0.6383, 0.6235, 0.6645, 0.7012, 0.6637, 0.7512, 0.6531, 0.7012, 0.6588, 0.7012, 0.6691, 0.7493, 0.6691, 0.7493, 0.6588, 0.7012, 0.6645, 0.7012, 0.6746, 0.7474, 0.4796, 0.76, 0.4759, 0.7482, 0.4813, 0.7463, 0.485, 0.758, 0.485, 0.758, 0.4813, 0.7463, 0.4867, 0.7443, 0.4904, 0.7561, 0.6377, 0.09487, 0.6619, 0.03313, 0.6673, 0.03511, 0.6434, 0.09486, 0.6434, 0.09486, 0.6673, 0.03511, 0.6727, 0.03709, 0.6491, 0.09486, 0.05464, 0.7956, 0.05464, 0.7894, 0.06415, 0.7894, 0.06415, 0.7955, 0.05464, 0.7894, 0.05464, 0.7833, 0.06415, 0.7833, 0.06415, 0.7894, 0.1307, 0.7875, 0.1307, 0.7771, 0.1364, 0.7772, 0.1364, 0.7876, 0.1646, 0.7871, 0.1646, 0.7771, 0.1669, 0.7771, 0.1669, 0.7871, 0.1823, 0.7833, 0.1823, 0.7772, 0.1846, 0.7771, 0.1846, 0.7833, 0.1846, 0.783, 0.1846, 0.7771, 0.187, 0.7772, 0.187, 0.7831, 0.4917, 0.7794, 0.4884, 0.7691, 0.4939, 0.7671, 0.4971, 0.7774, 0.1737, 0.783, 0.1737, 0.7772, 0.1768, 0.7771, 0.1768, 0.783, 0.4863, 0.7814, 0.483, 0.7711, 0.4884, 0.7691, 0.4917, 0.7794, 0.483, 0.7711, 0.4796, 0.76, 0.485, 0.758, 0.4884, 0.7691, 0.6673, 0.03511, 0.671, 0.02334, 0.6764, 0.02532, 0.6727, 0.03709, 0.671, 0.02334, 0.6745, 0.0123, 0.6799, 0.01428, 0.6764, 0.02532, 0.6619, 0.03313, 0.6656, 0.02136, 0.671, 0.02334, 0.6673, 0.03511, 0.6656, 0.02136, 0.669, 0.01032, 0.6745, 0.0123, 0.671, 0.02334, 0.9697, 0.7813, 0.9698, 0.7709, 0.9793, 0.7712, 0.9792, 0.7815, 0.9698, 0.7709, 0.97, 0.7599, 0.9795, 0.7601, 0.9793, 0.7712, 0.6727, 0.03709, 0.6764, 0.02532, 0.6818, 0.0273, 0.6781, 0.03907, 0.6764, 0.02532, 0.6799, 0.01428, 0.6853, 0.01626, 0.6818, 0.0273, 0.4971, 0.7774, 0.4939, 0.7671, 0.4993, 0.7651, 0.5025, 0.7754, 0.4939, 0.7671, 0.4904, 0.7561, 0.4958, 0.7541, 0.4993, 0.7651, 0.9893, 0.0, 0.9895, 0.009916, 0.98, 0.01015, 0.9798, 0.000234, 0.9895, 0.009916, 0.9896, 0.02053, 0.9801, 0.02076, 0.98, 0.01015, 0.09837, 0.7772, 0.09837, 0.7889, 0.09267, 0.7888, 0.09267, 0.7771, 0.1737, 0.7772, 0.1737, 0.7833, 0.1707, 0.7832, 0.1707, 0.7771, 0.1528, 0.7771, 0.1528, 0.7878, 0.1498, 0.7878, 0.1498, 0.7772, 0.4059, 0.7846, 0.4059, 0.7736, 0.4089, 0.7736, 0.4089, 0.7847, 0.2802, 0.9506, 0.2816, 0.9804, 0.2726, 0.9808, 0.2725, 0.9511, 0.7815, 0.8068, 0.7816, 0.7771, 0.7886, 0.7771, 0.7874, 0.8065, 0.3046, 0.9512, 0.3046, 0.9807, 0.2976, 0.9805, 0.2987, 0.9512, 0.2987, 0.9512, 0.2976, 0.9805, 0.2886, 0.9799, 0.291, 0.9505, 0.0, 0.7941, 2.858e-08, 0.784, 0.006678, 0.7771, 0.01336, 0.7804, 0.01336, 0.7904, 0.006678, 0.7973, 0.2861, 0.95, 0.2886, 0.9795, 0.2816, 0.9804, 0.2802, 0.9506, 0.3895, 0.9505, 0.3911, 0.9798, 0.3841, 0.9797, 0.3836, 0.9502, 0.1106, 0.7805, 0.1106, 0.7855, 0.1073, 0.787, 0.1041, 0.7837, 0.1041, 0.7787, 0.1073, 0.7771, 0.3896, 0.7736, 0.3911, 0.8032, 0.3857, 0.8031, 0.3862, 0.7736, 0.3911, 0.8032, 0.3899, 0.833, 0.3858, 0.8329, 0.3857, 0.8031, 0.3899, 0.833, 0.391, 0.8632, 0.3848, 0.8621, 0.3858, 0.8329, 0.391, 0.8632, 0.3907, 0.8899, 0.3848, 0.8899, 0.3848, 0.8621, 0.3907, 0.8899, 0.3904, 0.9215, 0.3851, 0.9212, 0.3848, 0.8899, 0.3904, 0.9215, 0.3895, 0.9505, 0.3836, 0.9502, 0.3851, 0.9212, 0.2865, 0.7736, 0.2886, 0.8032, 0.2832, 0.8033, 0.2831, 0.7737, 0.2886, 0.8032, 0.287, 0.8329, 0.2829, 0.8328, 0.2832, 0.8033, 0.287, 0.8329, 0.2881, 0.862, 0.2818, 0.8613, 0.2829, 0.8328, 0.2881, 0.862, 0.2877, 0.8898, 0.2819, 0.8919, 0.2818, 0.8613, 0.2877, 0.8898, 0.2864, 0.921, 0.2811, 0.921, 0.2819, 0.8919, 0.2864, 0.921, 0.2861, 0.95, 0.2802, 0.9506, 0.2811, 0.921, 0.2957, 0.7738, 0.2965, 0.8034, 0.2895, 0.8034, 0.2912, 0.7738, 0.2965, 0.8034, 0.2958, 0.8329, 0.2904, 0.8331, 0.2895, 0.8034, 0.2958, 0.8329, 0.2979, 0.8635, 0.2898, 0.8634, 0.2904, 0.8331, 0.2979, 0.8635, 0.2974, 0.8919, 0.2899, 0.8901, 0.2898, 0.8634, 0.2974, 0.8919, 0.2977, 0.9217, 0.2908, 0.9216, 0.2899, 0.8901, 0.2977, 0.9217, 0.2987, 0.9512, 0.291, 0.9505, 0.2908, 0.9216, 0.2991, 0.7736, 0.302, 0.8031, 0.2965, 0.8034, 0.2957, 0.7738, 0.302, 0.8031, 0.2999, 0.8323, 0.2958, 0.8329, 0.2965, 0.8034, 0.2999, 0.8323, 0.3042, 0.8622, 0.2979, 0.8635, 0.2958, 0.8329, 0.3042, 0.8622, 0.3033, 0.8934, 0.2974, 0.8919, 0.2979, 0.8635, 0.3033, 0.8934, 0.303, 0.9212, 0.2977, 0.9217, 0.2974, 0.8919, 0.303, 0.9212, 0.3046, 0.9512, 0.2987, 0.9512, 0.2977, 0.9217, 0.7845, 0.9845, 0.7828, 0.955, 0.7882, 0.9549, 0.7879, 0.9845, 0.7828, 0.955, 0.7841, 0.9257, 0.7882, 0.9257, 0.7882, 0.9549, 0.7841, 0.9257, 0.7819, 0.8968, 0.7881, 0.8957, 0.7882, 0.9257, 0.7819, 0.8968, 0.7823, 0.8644, 0.7883, 0.8644, 0.7881, 0.8957, 0.7823, 0.8644, 0.7833, 0.8369, 0.7886, 0.8366, 0.7883, 0.8644, 0.7833, 0.8369, 0.7815, 0.8068, 0.7874, 0.8065, 0.7886, 0.8366, 0.2831, 0.7737, 0.2832, 0.8033, 0.2761, 0.8031, 0.2786, 0.7736, 0.2832, 0.8033, 0.2829, 0.8328, 0.2776, 0.8323, 0.2761, 0.8031, 0.2829, 0.8328, 0.2818, 0.8613, 0.2737, 0.8612, 0.2776, 0.8323, 0.2818, 0.8613, 0.2819, 0.8919, 0.2743, 0.8935, 0.2737, 0.8612, 0.2819, 0.8919, 0.2811, 0.921, 0.2742, 0.921, 0.2743, 0.8935, 0.2811, 0.921, 0.2802, 0.9506, 0.2725, 0.9511, 0.2742, 0.921, 0.3123, 0.9507, 0.3138, 0.9805, 0.3047, 0.9809, 0.3046, 0.9512, 0.8776, 0.8068, 0.8777, 0.7772, 0.8847, 0.7771, 0.8836, 0.8065, 0.3365, 0.9515, 0.3365, 0.981, 0.3297, 0.9804, 0.3307, 0.9511, 0.3307, 0.9511, 0.3297, 0.9804, 0.3206, 0.9798, 0.323, 0.9505, 0.03461, 0.7973, 0.02793, 0.7905, 0.02793, 0.7804, 0.03461, 0.7771, 0.04128, 0.784, 0.04128, 0.7941, 0.3181, 0.9504, 0.3206, 0.9799, 0.3138, 0.9805, 0.3123, 0.9507, 0.397, 0.9503, 0.3986, 0.9797, 0.3917, 0.9798, 0.3911, 0.9501, 0.1307, 0.7817, 0.129, 0.7862, 0.1254, 0.7862, 0.1236, 0.7817, 0.1254, 0.7771, 0.1289, 0.7771, 0.3972, 0.7736, 0.3986, 0.8032, 0.3932, 0.8033, 0.3938, 0.7736, 0.3986, 0.8032, 0.3975, 0.8329, 0.3933, 0.833, 0.3932, 0.8033, 0.3975, 0.8329, 0.3985, 0.8631, 0.3924, 0.8621, 0.3933, 0.833, 0.3985, 0.8631, 0.3983, 0.8898, 0.3923, 0.8899, 0.3924, 0.8621, 0.3983, 0.8898, 0.398, 0.9213, 0.3927, 0.9211, 0.3923, 0.8899, 0.398, 0.9213, 0.397, 0.9503, 0.3911, 0.9501, 0.3927, 0.9211, 0.3185, 0.7737, 0.3206, 0.8033, 0.3153, 0.8033, 0.3151, 0.7737, 0.3206, 0.8033, 0.319, 0.8331, 0.315, 0.8328, 0.3153, 0.8033, 0.319, 0.8331, 0.3201, 0.8622, 0.314, 0.8613, 0.315, 0.8328, 0.3201, 0.8622, 0.3197, 0.89, 0.314, 0.8919, 0.314, 0.8613, 0.3197, 0.89, 0.3184, 0.9213, 0.3132, 0.9212, 0.314, 0.8919, 0.3184, 0.9213, 0.3181, 0.9504, 0.3123, 0.9507, 0.3132, 0.9212, 0.3278, 0.7736, 0.3287, 0.8031, 0.3216, 0.8032, 0.3234, 0.7736, 0.3287, 0.8031, 0.3279, 0.8327, 0.3225, 0.833, 0.3216, 0.8032, 0.3279, 0.8327, 0.33, 0.8633, 0.3219, 0.8632, 0.3225, 0.833, 0.33, 0.8633, 0.3295, 0.8918, 0.322, 0.89, 0.3219, 0.8632, 0.3295, 0.8918, 0.3297, 0.9216, 0.3228, 0.9215, 0.322, 0.89, 0.3297, 0.9216, 0.3307, 0.9511, 0.323, 0.9505, 0.3228, 0.9215, 0.3312, 0.7736, 0.334, 0.8031, 0.3287, 0.8031, 0.3278, 0.7736, 0.334, 0.8031, 0.3319, 0.8324, 0.3279, 0.8327, 0.3287, 0.8031, 0.3319, 0.8324, 0.3362, 0.8623, 0.33, 0.8633, 0.3279, 0.8327, 0.3362, 0.8623, 0.3352, 0.8936, 0.3295, 0.8918, 0.33, 0.8633, 0.3352, 0.8936, 0.3349, 0.9214, 0.3297, 0.9216, 0.3295, 0.8918, 0.3349, 0.9214, 0.3365, 0.9515, 0.3307, 0.9511, 0.3297, 0.9216, 0.8806, 0.9844, 0.8789, 0.9548, 0.8844, 0.9547, 0.8841, 0.9844, 0.8789, 0.9548, 0.8802, 0.9257, 0.8843, 0.9256, 0.8844, 0.9547, 0.8802, 0.9257, 0.8781, 0.8967, 0.8843, 0.8955, 0.8843, 0.9256, 0.8781, 0.8967, 0.8785, 0.8644, 0.8844, 0.8643, 0.8843, 0.8955, 0.8785, 0.8644, 0.8794, 0.8369, 0.8847, 0.8366, 0.8844, 0.8643, 0.8794, 0.8369, 0.8776, 0.8068, 0.8836, 0.8065, 0.8847, 0.8366, 0.3151, 0.7737, 0.3153, 0.8033, 0.3082, 0.8031, 0.3107, 0.7736, 0.3153, 0.8033, 0.315, 0.8328, 0.3097, 0.8324, 0.3082, 0.8031, 0.315, 0.8328, 0.314, 0.8613, 0.3058, 0.8612, 0.3097, 0.8324, 0.314, 0.8613, 0.314, 0.8919, 0.3064, 0.8936, 0.3058, 0.8612, 0.314, 0.8919, 0.3132, 0.9212, 0.3063, 0.9211, 0.3064, 0.8936, 0.3132, 0.9212, 0.3123, 0.9507, 0.3046, 0.9512, 0.3063, 0.9211, 0.07365, 0.7894, 0.07365, 0.7955, 0.06415, 0.7956, 0.06415, 0.7894, 0.9599, 0.7481, 0.9595, 0.6863, 0.969, 0.6863, 0.9694, 0.7483, 0.9595, 0.6863, 0.9594, 0.6238, 0.9689, 0.6238, 0.969, 0.6863, 0.9594, 0.6238, 0.9593, 0.546, 0.9689, 0.546, 0.9689, 0.6238, 0.9593, 0.546, 0.9592, 0.4682, 0.9687, 0.4682, 0.9689, 0.546, 0.9592, 0.4682, 0.9592, 0.3905, 0.9687, 0.3905, 0.9687, 0.4682, 0.9592, 0.3905, 0.9592, 0.3128, 0.9687, 0.3128, 0.9687, 0.3905, 0.9592, 0.3128, 0.9592, 0.2351, 0.9688, 0.2351, 0.9687, 0.3128, 0.9592, 0.2351, 0.9593, 0.1575, 0.9689, 0.1575, 0.9688, 0.2351, 0.9593, 0.1575, 0.9595, 0.07988, 0.969, 0.07988, 0.9689, 0.1575, 0.9596, 0.009447, 0.9594, 0.0001908, 0.9689, 0.0, 0.9691, 0.009256, 0.9997, 0.6902, 1.0, 0.7355, 0.9905, 0.7353, 0.9902, 0.6902, 1.0, 0.03184, 0.9995, 0.08501, 0.99, 0.08501, 0.9905, 0.03208, 0.9995, 0.08501, 0.9995, 0.146, 0.99, 0.146, 0.99, 0.08501, 0.9995, 0.146, 0.9994, 0.2222, 0.9899, 0.2222, 0.99, 0.146, 0.9994, 0.2222, 0.9994, 0.2978, 0.9898, 0.2978, 0.9899, 0.2222, 0.9994, 0.2978, 0.9993, 0.3746, 0.9898, 0.3746, 0.9898, 0.2978, 0.9993, 0.3746, 0.9994, 0.4531, 0.9899, 0.4531, 0.9898, 0.3746, 0.9994, 0.4531, 0.9995, 0.5309, 0.9899, 0.5309, 0.9899, 0.4531, 0.9995, 0.5309, 0.9995, 0.61, 0.99, 0.61, 0.9899, 0.5309, 0.9995, 0.61, 0.9997, 0.6902, 0.9902, 0.6902, 0.99, 0.61, 0.9996, 0.7565, 0.9995, 0.766, 0.99, 0.7658, 0.9901, 0.7563, 0.9999, 0.0241, 1.0, 0.03184, 0.9905, 0.03208, 0.9904, 0.02433, 0.7421, 0.09485, 0.7657, 0.03709, 0.7711, 0.03907, 0.7478, 0.09485, 0.5823, 0.7523, 0.5797, 0.7443, 0.5851, 0.7423, 0.5877, 0.7503, 0.7676, 0.7473, 0.7575, 0.7012, 0.7632, 0.7012, 0.773, 0.7454, 0.7575, 0.7012, 0.7313, 0.6235, 0.737, 0.6235, 0.7632, 0.7012, 0.7313, 0.6235, 0.7152, 0.5458, 0.7209, 0.5458, 0.737, 0.6235, 0.7152, 0.5458, 0.7106, 0.4681, 0.7163, 0.4681, 0.7209, 0.5458, 0.7106, 0.4681, 0.6999, 0.3904, 0.7056, 0.3904, 0.7163, 0.4681, 0.6999, 0.3904, 0.7049, 0.3127, 0.7106, 0.3127, 0.7056, 0.3904, 0.7049, 0.3127, 0.721, 0.235, 0.7267, 0.235, 0.7106, 0.3127, 0.721, 0.235, 0.7314, 0.1573, 0.7371, 0.1573, 0.7267, 0.235, 0.7314, 0.1573, 0.7421, 0.09485, 0.7478, 0.09485, 0.7371, 0.1573, 0.7717, 0.01798, 0.7761, 0.003959, 0.7815, 0.005938, 0.7771, 0.01996, 0.5797, 0.7443, 0.5561, 0.6863, 0.5618, 0.6863, 0.5851, 0.7423, 0.5561, 0.6863, 0.5454, 0.6238, 0.5511, 0.6238, 0.5618, 0.6863, 0.5454, 0.6238, 0.535, 0.5461, 0.5407, 0.5461, 0.5511, 0.6238, 0.535, 0.5461, 0.5189, 0.4684, 0.5246, 0.4684, 0.5407, 0.5461, 0.5189, 0.4684, 0.5139, 0.3907, 0.5196, 0.3907, 0.5246, 0.4684, 0.5139, 0.3907, 0.5246, 0.313, 0.5303, 0.313, 0.5196, 0.3907, 0.5246, 0.313, 0.5292, 0.2353, 0.5349, 0.2353, 0.5303, 0.313, 0.5292, 0.2353, 0.5452, 0.1576, 0.5509, 0.1576, 0.5349, 0.2353, 0.5452, 0.1576, 0.5715, 0.07994, 0.5772, 0.07994, 0.5509, 0.1576, 0.5874, 0.0131, 0.5901, 0.003834, 0.5955, 0.005752, 0.5929, 0.01502, 0.9595, 0.07988, 0.9599, 0.02991, 0.9694, 0.02972, 0.969, 0.07988, 0.08316, 0.7833, 0.07365, 0.7832, 0.07365, 0.7771, 0.08316, 0.7772, 0.7706, 0.7579, 0.7676, 0.7473, 0.773, 0.7454, 0.776, 0.756, 0.9598, 0.7562, 0.9599, 0.7481, 0.9694, 0.7483, 0.9693, 0.7564, 0.5715, 0.07994, 0.5816, 0.03359, 0.587, 0.03551, 0.5772, 0.07994, 0.9594, 0.7813, 0.9596, 0.7672, 0.9691, 0.7675, 0.9689, 0.7815, 0.9596, 0.7672, 0.9598, 0.7562, 0.9693, 0.7564, 0.9691, 0.7675, 0.7657, 0.03709, 0.7682, 0.02903, 0.7737, 0.03101, 0.7711, 0.03907, 0.7682, 0.02903, 0.7717, 0.01798, 0.7771, 0.01996, 0.7737, 0.03101, 0.5901, 0.7774, 0.5857, 0.7634, 0.5911, 0.7614, 0.5955, 0.7754, 0.5857, 0.7634, 0.5823, 0.7523, 0.5877, 0.7503, 0.5911, 0.7614, 0.9995, 0.0, 0.9997, 0.01348, 0.9902, 0.01371, 0.99, 0.0002337, 0.9997, 0.01348, 0.9999, 0.0241, 0.9904, 0.02433, 0.9902, 0.01371, 0.5749, 0.7673, 0.5714, 0.7563, 0.5768, 0.7543, 0.5803, 0.7653, 0.5803, 0.7653, 0.5768, 0.7543, 0.5823, 0.7523, 0.5857, 0.7634, 0.5793, 0.7813, 0.5749, 0.7673, 0.5803, 0.7653, 0.5847, 0.7794, 0.5847, 0.7794, 0.5803, 0.7653, 0.5857, 0.7634, 0.5901, 0.7774, 0.7574, 0.02507, 0.7609, 0.01402, 0.7663, 0.016, 0.7628, 0.02705, 0.1556, 0.7878, 0.1556, 0.7771, 0.1584, 0.7772, 0.1584, 0.7878, 0.7549, 0.03313, 0.7574, 0.02507, 0.7628, 0.02705, 0.7603, 0.03511, 0.7603, 0.03511, 0.7628, 0.02705, 0.7682, 0.02903, 0.7657, 0.03709, 0.5601, 0.07992, 0.5707, 0.02976, 0.5762, 0.03167, 0.5658, 0.07993, 0.5658, 0.07993, 0.5762, 0.03167, 0.5816, 0.03359, 0.5715, 0.07994, 0.7597, 0.7617, 0.7567, 0.7512, 0.7621, 0.7493, 0.7652, 0.7598, 0.7652, 0.7598, 0.7621, 0.7493, 0.7676, 0.7473, 0.7706, 0.7579, 0.08316, 0.7955, 0.07365, 0.7954, 0.07365, 0.7893, 0.08316, 0.7894, 0.08316, 0.7894, 0.07365, 0.7893, 0.07365, 0.7832, 0.08316, 0.7833, 0.5766, 0.009266, 0.5792, 0.0, 0.5847, 0.001917, 0.582, 0.01118, 0.582, 0.01118, 0.5847, 0.001917, 0.5901, 0.003834, 0.5874, 0.0131, 0.5338, 0.1576, 0.5601, 0.07992, 0.5658, 0.07993, 0.5395, 0.1576, 0.5395, 0.1576, 0.5658, 0.07993, 0.5715, 0.07994, 0.5452, 0.1576, 0.5177, 0.2353, 0.5338, 0.1576, 0.5395, 0.1576, 0.5234, 0.2353, 0.5234, 0.2353, 0.5395, 0.1576, 0.5452, 0.1576, 0.5292, 0.2353, 0.5132, 0.313, 0.5177, 0.2353, 0.5234, 0.2353, 0.5189, 0.313, 0.5189, 0.313, 0.5234, 0.2353, 0.5292, 0.2353, 0.5246, 0.313, 0.5025, 0.3907, 0.5132, 0.313, 0.5189, 0.313, 0.5082, 0.3907, 0.5082, 0.3907, 0.5189, 0.313, 0.5246, 0.313, 0.5139, 0.3907, 0.5075, 0.4684, 0.5025, 0.3907, 0.5082, 0.3907, 0.5132, 0.4684, 0.5132, 0.4684, 0.5082, 0.3907, 0.5139, 0.3907, 0.5189, 0.4684, 0.5236, 0.5461, 0.5075, 0.4684, 0.5132, 0.4684, 0.5293, 0.5461, 0.5293, 0.5461, 0.5132, 0.4684, 0.5189, 0.4684, 0.535, 0.5461, 0.534, 0.6238, 0.5236, 0.5461, 0.5293, 0.5461, 0.5397, 0.6238, 0.5397, 0.6238, 0.5293, 0.5461, 0.535, 0.5461, 0.5454, 0.6238, 0.5447, 0.6863, 0.534, 0.6238, 0.5397, 0.6238, 0.5504, 0.6863, 0.5504, 0.6863, 0.5397, 0.6238, 0.5454, 0.6238, 0.5561, 0.6863, 0.5689, 0.7482, 0.5447, 0.6863, 0.5504, 0.6863, 0.5743, 0.7462, 0.5743, 0.7462, 0.5504, 0.6863, 0.5561, 0.6863, 0.5797, 0.7443, 0.7609, 0.01402, 0.7653, 0.0, 0.7707, 0.001979, 0.7663, 0.016, 0.7663, 0.016, 0.7707, 0.001979, 0.7761, 0.003959, 0.7717, 0.01798, 0.72, 0.1573, 0.7307, 0.09486, 0.7364, 0.09486, 0.7257, 0.1573, 0.7257, 0.1573, 0.7364, 0.09486, 0.7421, 0.09485, 0.7314, 0.1573, 0.7096, 0.235, 0.72, 0.1573, 0.7257, 0.1573, 0.7153, 0.235, 0.7153, 0.235, 0.7257, 0.1573, 0.7314, 0.1573, 0.721, 0.235, 0.6935, 0.3128, 0.7096, 0.235, 0.7153, 0.235, 0.6992, 0.3127, 0.6992, 0.3127, 0.7153, 0.235, 0.721, 0.235, 0.7049, 0.3127, 0.6885, 0.3905, 0.6935, 0.3128, 0.6992, 0.3127, 0.6942, 0.3905, 0.6942, 0.3905, 0.6992, 0.3127, 0.7049, 0.3127, 0.6999, 0.3904, 0.6992, 0.4681, 0.6885, 0.3905, 0.6942, 0.3905, 0.7049, 0.4681, 0.7049, 0.4681, 0.6942, 0.3905, 0.6999, 0.3904, 0.7106, 0.4681, 0.7038, 0.5458, 0.6992, 0.4681, 0.7049, 0.4681, 0.7095, 0.5458, 0.7095, 0.5458, 0.7049, 0.4681, 0.7106, 0.4681, 0.7152, 0.5458, 0.7199, 0.6235, 0.7038, 0.5458, 0.7095, 0.5458, 0.7256, 0.6235, 0.7256, 0.6235, 0.7095, 0.5458, 0.7152, 0.5458, 0.7313, 0.6235, 0.7461, 0.7012, 0.7199, 0.6235, 0.7256, 0.6235, 0.7518, 0.7012, 0.7518, 0.7012, 0.7256, 0.6235, 0.7313, 0.6235, 0.7575, 0.7012, 0.7567, 0.7512, 0.7461, 0.7012, 0.7518, 0.7012, 0.7621, 0.7493, 0.7621, 0.7493, 0.7518, 0.7012, 0.7575, 0.7012, 0.7676, 0.7473, 0.5714, 0.7563, 0.5689, 0.7482, 0.5743, 0.7462, 0.5768, 0.7543, 0.5768, 0.7543, 0.5743, 0.7462, 0.5797, 0.7443, 0.5823, 0.7523, 0.7307, 0.09486, 0.7549, 0.03313, 0.7603, 0.03511, 0.7364, 0.09486, 0.7364, 0.09486, 0.7603, 0.03511, 0.7657, 0.03709, 0.7421, 0.09485, 0.07365, 0.7771, 0.07365, 0.7833, 0.06415, 0.7833, 0.06415, 0.7772, 0.07365, 0.7833, 0.07365, 0.7894, 0.06415, 0.7894, 0.06415, 0.7833, 0.09837, 0.7889, 0.09837, 0.7772, 0.1041, 0.7771, 0.1041, 0.7888, 0.1528, 0.7883, 0.1528, 0.7772, 0.1556, 0.7771, 0.1556, 0.7882, 0.1795, 0.7772, 0.1795, 0.7833, 0.1768, 0.7832, 0.1768, 0.7771, 0.1795, 0.7831, 0.1795, 0.7772, 0.1823, 0.7771, 0.1823, 0.783, 0.5762, 0.03167, 0.5792, 0.0211, 0.5846, 0.02302, 0.5816, 0.03359, 0.5792, 0.0211, 0.582, 0.01118, 0.5874, 0.0131, 0.5846, 0.02302, 0.5707, 0.02976, 0.5737, 0.01918, 0.5792, 0.0211, 0.5762, 0.03167, 0.5737, 0.01918, 0.5766, 0.009266, 0.582, 0.01118, 0.5792, 0.0211, 0.7706, 0.779, 0.768, 0.7697, 0.7734, 0.7678, 0.7761, 0.7771, 0.1707, 0.7772, 0.1707, 0.7831, 0.1669, 0.783, 0.1669, 0.7771, 0.7652, 0.7809, 0.7626, 0.7717, 0.768, 0.7697, 0.7706, 0.779, 0.7626, 0.7717, 0.7597, 0.7617, 0.7652, 0.7598, 0.768, 0.7697, 0.7761, 0.7771, 0.7734, 0.7678, 0.7789, 0.7659, 0.7815, 0.7752, 0.7734, 0.7678, 0.7706, 0.7579, 0.776, 0.756, 0.7789, 0.7659, 0.5816, 0.03359, 0.5846, 0.02302, 0.59, 0.02494, 0.587, 0.03551, 0.5846, 0.02302, 0.5874, 0.0131, 0.5929, 0.01502, 0.59, 0.02494, 1.0, 0.7355, 0.9998, 0.7463, 0.9903, 0.7461, 0.9905, 0.7353, 0.9998, 0.7463, 0.9996, 0.7565, 0.9901, 0.7563, 0.9903, 0.7461, 0.9599, 0.02991, 0.9597, 0.01935, 0.9692, 0.01916, 0.9694, 0.02972, 0.9597, 0.01935, 0.9596, 0.009447, 0.9691, 0.009256, 0.9692, 0.01916, 0.1421, 0.7771, 0.1421, 0.7875, 0.1364, 0.7876, 0.1364, 0.7772, 0.1607, 0.7833, 0.1607, 0.7772, 0.1646, 0.7771, 0.1646, 0.7833, 0.1421, 0.7874, 0.1421, 0.7772, 0.146, 0.7771, 0.146, 0.7873, 0.146, 0.7871, 0.146, 0.7771, 0.1498, 0.7772, 0.1498, 0.7871, 0.2628, 0.9507, 0.2641, 0.9804, 0.2558, 0.9807, 0.2557, 0.951, 0.4059, 0.9513, 0.4059, 0.981, 0.3986, 0.981, 0.3997, 0.9516, 0.2389, 0.8031, 0.239, 0.7736, 0.2474, 0.7738, 0.246, 0.8031, 0.246, 0.8031, 0.2474, 0.7738, 0.2557, 0.7745, 0.2531, 0.8039, 0.02429, 0.7771, 0.02793, 0.7864, 0.02428, 0.7956, 0.017, 0.7956, 0.01336, 0.7864, 0.017, 0.7771, 0.2699, 0.9502, 0.2725, 0.9797, 0.2641, 0.9804, 0.2628, 0.9507, 0.8765, 0.9539, 0.8776, 0.9832, 0.8703, 0.9832, 0.8704, 0.9537, 0.1171, 0.7805, 0.1204, 0.7771, 0.1236, 0.7787, 0.1236, 0.7836, 0.1204, 0.787, 0.1171, 0.7855, 0.8757, 0.7771, 0.8768, 0.8066, 0.8711, 0.8066, 0.8721, 0.7771, 0.8768, 0.8066, 0.8761, 0.8364, 0.8718, 0.8364, 0.8711, 0.8066, 0.8761, 0.8364, 0.8771, 0.8666, 0.8707, 0.8655, 0.8718, 0.8364, 0.8771, 0.8666, 0.8771, 0.8933, 0.8708, 0.8933, 0.8707, 0.8655, 0.8771, 0.8933, 0.8772, 0.9249, 0.8717, 0.9247, 0.8708, 0.8933, 0.8772, 0.9249, 0.8765, 0.9539, 0.8704, 0.9537, 0.8717, 0.9247, 0.2706, 0.7737, 0.2725, 0.8033, 0.266, 0.8034, 0.2665, 0.7738, 0.2725, 0.8033, 0.2711, 0.8331, 0.2662, 0.8328, 0.266, 0.8034, 0.2711, 0.8331, 0.2719, 0.8622, 0.2644, 0.8614, 0.2662, 0.8328, 0.2719, 0.8622, 0.2716, 0.89, 0.2646, 0.8919, 0.2644, 0.8614, 0.2716, 0.89, 0.2705, 0.9212, 0.2641, 0.9211, 0.2646, 0.8919, 0.2705, 0.9212, 0.2699, 0.9502, 0.2628, 0.9507, 0.2641, 0.9211, 0.2497, 0.9805, 0.2492, 0.9509, 0.2557, 0.9509, 0.2537, 0.9805, 0.2492, 0.9509, 0.2494, 0.9214, 0.2543, 0.9212, 0.2557, 0.9509, 0.2494, 0.9214, 0.2476, 0.8908, 0.2551, 0.891, 0.2543, 0.9212, 0.2476, 0.8908, 0.2478, 0.8624, 0.2548, 0.8643, 0.2551, 0.891, 0.2478, 0.8624, 0.2474, 0.8326, 0.2537, 0.8328, 0.2548, 0.8643, 0.2474, 0.8326, 0.246, 0.8031, 0.2531, 0.8039, 0.2537, 0.8328, 0.2456, 0.9807, 0.2427, 0.9512, 0.2492, 0.9509, 0.2497, 0.9805, 0.2427, 0.9512, 0.2444, 0.9219, 0.2494, 0.9214, 0.2492, 0.9509, 0.2444, 0.9219, 0.2401, 0.8921, 0.2476, 0.8908, 0.2494, 0.9214, 0.2401, 0.8921, 0.2408, 0.8608, 0.2478, 0.8624, 0.2476, 0.8908, 0.2408, 0.8608, 0.241, 0.833, 0.2474, 0.8326, 0.2478, 0.8624, 0.241, 0.833, 0.2389, 0.8031, 0.246, 0.8031, 0.2474, 0.8326, 0.404, 0.7736, 0.4051, 0.8032, 0.3995, 0.8032, 0.4005, 0.7736, 0.4051, 0.8032, 0.4044, 0.8324, 0.4001, 0.8324, 0.3995, 0.8032, 0.4044, 0.8324, 0.4055, 0.8613, 0.399, 0.8624, 0.4001, 0.8324, 0.4055, 0.8613, 0.4054, 0.8937, 0.3992, 0.8937, 0.399, 0.8624, 0.4054, 0.8937, 0.4045, 0.9212, 0.399, 0.9215, 0.3992, 0.8937, 0.4045, 0.9212, 0.4059, 0.9513, 0.3997, 0.9516, 0.399, 0.9215, 0.2665, 0.7738, 0.266, 0.8034, 0.2595, 0.8031, 0.2624, 0.7736, 0.266, 0.8034, 0.2662, 0.8328, 0.2613, 0.8323, 0.2595, 0.8031, 0.2662, 0.8328, 0.2644, 0.8614, 0.257, 0.8611, 0.2613, 0.8323, 0.2644, 0.8614, 0.2646, 0.8919, 0.2576, 0.8935, 0.257, 0.8611, 0.2646, 0.8919, 0.2641, 0.9211, 0.2578, 0.9209, 0.2576, 0.8935, 0.2641, 0.9211, 0.2628, 0.9507, 0.2557, 0.951, 0.2578, 0.9209, 0.3379, 0.804, 0.3365, 0.7743, 0.3439, 0.7736, 0.3442, 0.8033, 0.3442, 0.8033, 0.3439, 0.7736, 0.3502, 0.7736, 0.3495, 0.8031, 0.3738, 0.803, 0.3745, 0.7736, 0.3836, 0.7742, 0.3814, 0.8034, 0.3633, 0.9511, 0.3638, 0.9804, 0.3564, 0.9797, 0.3571, 0.9505, 0.04128, 0.7941, 0.04128, 0.784, 0.04796, 0.7771, 0.05464, 0.7804, 0.05464, 0.7905, 0.04796, 0.7973, 0.3715, 0.9502, 0.3738, 0.9798, 0.3647, 0.9802, 0.3638, 0.9504, 0.3571, 0.9505, 0.3564, 0.9797, 0.3502, 0.9797, 0.3518, 0.9502, 0.1106, 0.7836, 0.1106, 0.7787, 0.1138, 0.7771, 0.1171, 0.7805, 0.1171, 0.7854, 0.1138, 0.787, 0.3573, 0.7736, 0.357, 0.8031, 0.3521, 0.8031, 0.3542, 0.7736, 0.357, 0.8031, 0.3569, 0.833, 0.3532, 0.833, 0.3521, 0.8031, 0.3569, 0.833, 0.3572, 0.8631, 0.3516, 0.8621, 0.3532, 0.833, 0.3572, 0.8631, 0.3571, 0.8899, 0.3517, 0.8899, 0.3516, 0.8621, 0.3571, 0.8899, 0.3575, 0.9214, 0.3528, 0.9212, 0.3517, 0.8899, 0.3575, 0.9214, 0.3571, 0.9505, 0.3518, 0.9502, 0.3528, 0.9212, 0.3726, 0.7737, 0.3738, 0.8033, 0.3667, 0.8032, 0.3682, 0.7736, 0.3738, 0.8033, 0.373, 0.833, 0.3677, 0.8327, 0.3667, 0.8032, 0.373, 0.833, 0.3732, 0.8622, 0.3651, 0.8611, 0.3677, 0.8327, 0.3732, 0.8622, 0.373, 0.89, 0.3655, 0.8917, 0.3651, 0.8611, 0.373, 0.89, 0.3726, 0.9212, 0.3658, 0.9209, 0.3655, 0.8917, 0.3726, 0.9212, 0.3715, 0.9502, 0.3638, 0.9504, 0.3658, 0.9209, 0.3609, 0.7736, 0.3627, 0.8031, 0.357, 0.8031, 0.3573, 0.7736, 0.3627, 0.8031, 0.3613, 0.8327, 0.3569, 0.833, 0.357, 0.8031, 0.3613, 0.8327, 0.3638, 0.8633, 0.3572, 0.8631, 0.3569, 0.833, 0.3638, 0.8633, 0.3633, 0.8918, 0.3571, 0.8899, 0.3572, 0.8631, 0.3633, 0.8918, 0.3632, 0.9216, 0.3575, 0.9214, 0.3571, 0.8899, 0.3632, 0.9216, 0.3633, 0.9511, 0.3571, 0.9505, 0.3575, 0.9214, 0.3783, 0.9808, 0.3765, 0.9512, 0.3836, 0.9512, 0.3827, 0.9808, 0.3765, 0.9512, 0.3778, 0.9221, 0.3831, 0.9218, 0.3836, 0.9512, 0.3778, 0.9221, 0.3748, 0.892, 0.3829, 0.8911, 0.3831, 0.9218, 0.3748, 0.892, 0.3755, 0.8608, 0.383, 0.8627, 0.3829, 0.8911, 0.3755, 0.8608, 0.3758, 0.8331, 0.3827, 0.833, 0.383, 0.8627, 0.3758, 0.8331, 0.3738, 0.803, 0.3814, 0.8034, 0.3827, 0.833, 0.3437, 0.981, 0.344, 0.9515, 0.3489, 0.9515, 0.3468, 0.9811, 0.344, 0.9515, 0.3435, 0.9222, 0.3472, 0.9222, 0.3489, 0.9515, 0.3435, 0.9222, 0.3446, 0.8933, 0.3502, 0.8923, 0.3472, 0.9222, 0.3446, 0.8933, 0.344, 0.8609, 0.3494, 0.861, 0.3502, 0.8923, 0.344, 0.8609, 0.3445, 0.8334, 0.3493, 0.8332, 0.3494, 0.861, 0.3445, 0.8334, 0.3442, 0.8033, 0.3495, 0.8031, 0.3493, 0.8332, 0.3401, 0.9811, 0.3383, 0.9515, 0.344, 0.9515, 0.3437, 0.981, 0.3383, 0.9515, 0.3391, 0.922, 0.3435, 0.9222, 0.344, 0.9515, 0.3391, 0.922, 0.3379, 0.8935, 0.3446, 0.8933, 0.3435, 0.9222, 0.3379, 0.8935, 0.3378, 0.8629, 0.344, 0.8609, 0.3446, 0.8933, 0.3378, 0.8629, 0.3389, 0.8336, 0.3445, 0.8334, 0.344, 0.8609, 0.3389, 0.8336, 0.3379, 0.804, 0.3442, 0.8033, 0.3445, 0.8334, 0.2218, 1.0, 0.2047, 1.0, 0.2047, 0.7736, 0.2218, 0.7736, 0.2047, 0.03509, 0.2046, 0.09308, 0.0002045, 0.09307, 0.000302, 0.03509, 0.2046, 0.09308, 0.2045, 0.1556, 0.0001344, 0.1556, 0.0002045, 0.09307, 0.2045, 0.1556, 0.2045, 0.2334, 6.434e-05, 0.2334, 0.0001344, 0.1556, 0.2045, 0.2334, 0.2044, 0.3112, 2.147e-05, 0.3112, 6.434e-05, 0.2334, 0.2044, 0.3112, 0.2044, 0.3889, 0.0, 0.3889, 2.147e-05, 0.3112, 0.2044, 0.3889, 0.2044, 0.4666, 2.134e-05, 0.4666, 0.0, 0.3889, 0.2044, 0.4666, 0.2045, 0.5443, 6.405e-05, 0.5443, 2.134e-05, 0.4666, 0.2045, 0.5443, 0.2045, 0.6219, 0.0001534, 0.6219, 6.405e-05, 0.5443, 0.2045, 0.6219, 0.2046, 0.6995, 0.0002428, 0.6995, 0.0001534, 0.6219, 0.2047, 0.7459, 0.2047, 0.7771, 0.0003038, 0.7771, 0.0003041, 0.7459, 0.205, 0.0789, 0.2051, 0.03105, 0.4095, 0.03118, 0.4094, 0.07903, 0.2051, 0.7386, 0.205, 0.6835, 0.4094, 0.6836, 0.4095, 0.7387, 0.205, 0.6835, 0.2049, 0.6231, 0.4093, 0.6232, 0.4094, 0.6836, 0.2049, 0.6231, 0.2048, 0.5475, 0.4092, 0.5477, 0.4093, 0.6232, 0.2048, 0.5475, 0.2047, 0.4713, 0.4091, 0.4714, 0.4092, 0.5477, 0.2047, 0.4713, 0.2047, 0.3945, 0.4091, 0.3946, 0.4091, 0.4714, 0.2047, 0.3945, 0.2047, 0.3166, 0.4091, 0.3167, 0.4091, 0.3946, 0.2047, 0.3166, 0.2048, 0.2381, 0.4092, 0.2383, 0.4091, 0.3167, 0.2048, 0.2381, 0.2049, 0.1585, 0.4093, 0.1587, 0.4092, 0.2383, 0.2049, 0.1585, 0.205, 0.0789, 0.4094, 0.07903, 0.4093, 0.1587, 0.2051, 0.03105, 0.2051, 0.0, 0.4095, 0.0001273, 0.4095, 0.03118, 0.2051, 0.7735, 0.2051, 0.7386, 0.4095, 0.7387, 0.4095, 0.7736, 0.9186, 0.09294, 0.9416, 0.03508, 0.9587, 0.03509, 0.9357, 0.09295, 0.8532, 0.7771, 0.8528, 0.742, 0.8699, 0.742, 0.8703, 0.7771, 0.9421, 0.7459, 0.9276, 0.6993, 0.9447, 0.6994, 0.9592, 0.7459, 0.9276, 0.6993, 0.9065, 0.6216, 0.9236, 0.6216, 0.9447, 0.6994, 0.9065, 0.6216, 0.8854, 0.5439, 0.9025, 0.5439, 0.9236, 0.6216, 0.8854, 0.5439, 0.8754, 0.4662, 0.8925, 0.4662, 0.9025, 0.5439, 0.8754, 0.4662, 0.8703, 0.3885, 0.8874, 0.3885, 0.8925, 0.4662, 0.8703, 0.3885, 0.8754, 0.3108, 0.8925, 0.3108, 0.8874, 0.3885, 0.8754, 0.3108, 0.8855, 0.2331, 0.9026, 0.2331, 0.8925, 0.3108, 0.8855, 0.2331, 0.902, 0.1554, 0.9192, 0.1554, 0.9026, 0.2331, 0.902, 0.1554, 0.9186, 0.09294, 0.9357, 0.09295, 0.9192, 0.1554, 0.9416, 0.03508, 0.9421, 0.0, 0.9592, 8.359e-06, 0.9587, 0.03509, 0.8528, 0.742, 0.8298, 0.6841, 0.8469, 0.6841, 0.8699, 0.742, 0.8298, 0.6841, 0.8132, 0.6217, 0.8303, 0.6217, 0.8469, 0.6841, 0.8132, 0.6217, 0.7967, 0.544, 0.8138, 0.544, 0.8303, 0.6217, 0.7967, 0.544, 0.7866, 0.4663, 0.8037, 0.4663, 0.8138, 0.544, 0.7866, 0.4663, 0.7815, 0.3886, 0.7986, 0.3886, 0.8037, 0.4663, 0.7815, 0.3886, 0.7865, 0.3109, 0.8036, 0.3108, 0.7986, 0.3886, 0.7865, 0.3109, 0.7966, 0.2331, 0.8137, 0.2331, 0.8036, 0.3108, 0.7966, 0.2331, 0.8177, 0.1554, 0.8348, 0.1554, 0.8137, 0.2331, 0.8177, 0.1554, 0.8388, 0.07772, 0.8559, 0.07771, 0.8348, 0.1554, 0.8532, 0.03121, 0.8532, 5.763e-06, 0.8703, 0.0, 0.8703, 0.0312, 0.2046, 0.6995, 0.2047, 0.7459, 0.0003041, 0.7459, 0.0002428, 0.6995, 0.2218, 1.0, 0.2218, 0.7736, 0.2389, 0.7736, 0.2389, 1.0, 0.942, 0.7771, 0.9421, 0.7459, 0.9592, 0.7459, 0.9591, 0.7771, 0.2047, 4.401e-06, 0.2047, 0.03509, 0.000302, 0.03509, 0.000304, 0.0, 0.8388, 0.07772, 0.8532, 0.03121, 0.8703, 0.0312, 0.8559, 0.07771])
me_cube_008.materials.append(mat_bridge)
me_cube_008.use_remesh_preserve_volume = False
me_cube_008.use_remesh_preserve_attributes = False
me_cube_008.use_mirror_vertex_groups = False
me_cube_008.update()

# ---- objects
ob_cube_006 = bpy.data.objects.new('Cube.006', me_cube_008)
ob_lamp = bpy.data.objects.new('Lamp', light_lamp)
ob_camera = bpy.data.objects.new('Camera', cam_camera)

# ---- transforms, parenting, visibility, modifiers, constraints
ob_cube_006.location = (0.0, 0.0, 0.0)
ob_cube_006.rotation_euler = (1.571, 0.0, 0.0)
ob_cube_006.lineart.crease_threshold = 0.0
ob_lamp.location = (4.076, 1.005, 5.904)
ob_lamp.rotation_euler = (0.6503, 0.05522, 1.866)
ob_lamp.lock_rotations_4d = False
ob_lamp.empty_display_type = 'ARROWS'
ob_lamp.color = (0.0, 0.0, 0.0, 0.0)
ob_lamp.lineart.crease_threshold = 0.0
ob_camera.location = (7.481, -6.508, 5.344)
ob_camera.rotation_euler = (1.109, 0.01082, 0.8149)
ob_camera.lock_rotations_4d = False
ob_camera.empty_display_type = 'ARROWS'
ob_camera.color = (0.0, 0.0, 0.0, 0.0)
ob_camera.display_type = 'WIRE'
ob_camera.lineart.crease_threshold = 0.0

# ---- collection membership
col_collection_1.objects.link(ob_cube_006)
col_collection_1.objects.link(ob_lamp)
col_collection_1.objects.link(ob_camera)

# ---- scene / render settings (as saved in the file)
scene.camera = ob_camera
scene.frame_start = 1; scene.frame_end = 250; scene.frame_set(1)
scene.render.engine = 'CYCLES'
scene.render.resolution_percentage = 50
scene.render.dither_intensity = 0.0
scene.cycles.use_denoising = False
scene.cycles.samples = 10
scene.cycles.sampling_pattern = 'TABULATED_SOBOL'
scene.cycles.light_sampling_threshold = 0.0
scene.cycles.use_adaptive_sampling = False
scene.cycles.use_light_tree = False
scene.cycles.blur_glossy = 0.0
scene.cycles.pixel_filter_type = 'GAUSSIAN'
scene.cycles.sample_clamp_indirect = 0.0
scene.view_settings.view_transform = 'Standard'
bpy.context.view_layer.update()
